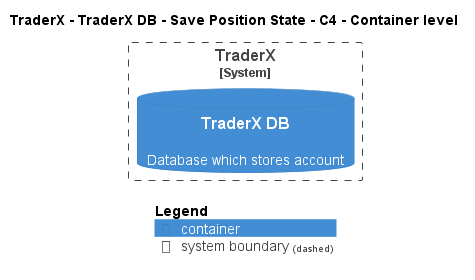

The diagram above was rendered by PlantUML. Its source (embedded in the PNG):
@startuml
!pragma layout smetana
!include ..\..\..\..\..\..\..\.c4s\C4_Container.puml

AddElementTag("c4interflow:lifecycle:new", $bgColor=green, $fontColor=#ffffff, $borderColor=green, $shadowing="False")
AddElementTag("c4interflow:lifecycle:changed", $bgColor=orange, $fontColor=#ffffff, $borderColor=orange, $shadowing="False")
AddElementTag("c4interflow:lifecycle:removed", $bgColor=red, $fontColor=#ffffff, $borderColor=red, $shadowing="False")

AddRelTag("c4interflow:lifecycle:new", $textColor=green, $lineColor=green)
AddRelTag("c4interflow:lifecycle:changed", $textColor=orange, $lineColor=orange)
AddRelTag("c4interflow:lifecycle:removed", $textColor=red, $lineColor=red)

SHOW_PERSON_PORTRAIT()
LAYOUT_TOP_DOWN()

skinparam linetype polyline

title TraderX - TraderX DB - Save Position State - C4 - Container level


System_Boundary(TraderX.SoftwareSystems.TraderX, "TraderX") {
    ContainerDb(TraderX.SoftwareSystems.TraderX.Containers.TraderXDB, "TraderX DB", "", "Database which stores account")
}



SHOW_LEGEND()
@enduml